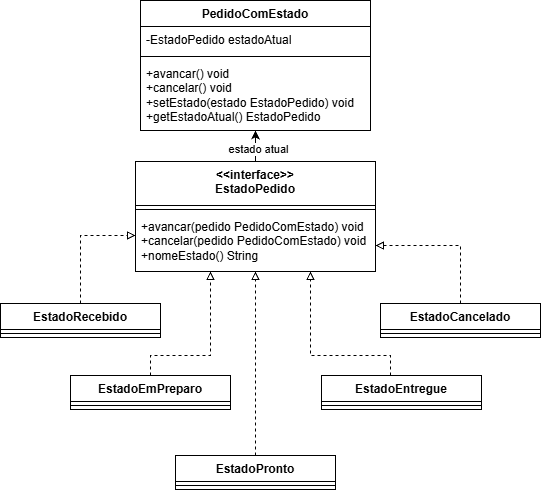

The diagram above was exported from draw.io. Its source (the exported page's mxGraphModel, read from the mxfile embedded in the PNG):
<mxGraphModel dx="727" dy="820" grid="1" gridSize="10" guides="1" tooltips="1" connect="1" arrows="1" fold="1" page="1" pageScale="1" pageWidth="827" pageHeight="1169" math="0" shadow="0">
  <root>
    <mxCell id="0" />
    <mxCell id="1" parent="0" />
    <mxCell id="TjKKNt19sti37pjRPvCO-1" parent="1" style="swimlane;fontStyle=1;align=center;verticalAlign=top;childLayout=stackLayout;horizontal=1;startSize=26;horizontalStack=0;resizeParent=1;resizeParentMax=0;resizeLast=0;collapsible=1;marginBottom=0;whiteSpace=wrap;html=1;" value="PedidoComEstado" vertex="1">
      <mxGeometry height="130" width="230" x="1000" y="30" as="geometry" />
    </mxCell>
    <mxCell id="TjKKNt19sti37pjRPvCO-2" parent="TjKKNt19sti37pjRPvCO-1" style="text;strokeColor=none;fillColor=none;align=left;verticalAlign=top;spacingLeft=4;spacingRight=4;overflow=hidden;rotatable=0;points=[[0,0.5],[1,0.5]];portConstraint=eastwest;whiteSpace=wrap;html=1;" value="-EstadoPedido estadoAtual" vertex="1">
      <mxGeometry height="26" width="230" y="26" as="geometry" />
    </mxCell>
    <mxCell id="TjKKNt19sti37pjRPvCO-3" parent="TjKKNt19sti37pjRPvCO-1" style="line;strokeWidth=1;fillColor=none;align=left;verticalAlign=middle;spacingTop=-1;spacingLeft=3;spacingRight=3;rotatable=0;labelPosition=right;points=[];portConstraint=eastwest;strokeColor=inherit;" value="" vertex="1">
      <mxGeometry height="8" width="230" y="52" as="geometry" />
    </mxCell>
    <mxCell id="TjKKNt19sti37pjRPvCO-4" parent="TjKKNt19sti37pjRPvCO-1" style="text;strokeColor=none;fillColor=none;align=left;verticalAlign=top;spacingLeft=4;spacingRight=4;overflow=hidden;rotatable=0;points=[[0,0.5],[1,0.5]];portConstraint=eastwest;whiteSpace=wrap;html=1;" value="+avancar() void&lt;br&gt;+cancelar() void&lt;br&gt;+setEstado(estado EstadoPedido) void&lt;br&gt;+getEstadoAtual() EstadoPedido" vertex="1">
      <mxGeometry height="70" width="230" y="60" as="geometry" />
    </mxCell>
    <mxCell id="TjKKNt19sti37pjRPvCO-29" edge="1" parent="1" source="TjKKNt19sti37pjRPvCO-5" style="edgeStyle=orthogonalEdgeStyle;rounded=0;orthogonalLoop=1;jettySize=auto;html=1;" target="TjKKNt19sti37pjRPvCO-1">
      <mxGeometry relative="1" as="geometry">
        <Array as="points">
          <mxPoint x="1110" y="154" />
          <mxPoint x="1080" y="154" />
        </Array>
      </mxGeometry>
    </mxCell>
    <mxCell id="TjKKNt19sti37pjRPvCO-35" connectable="0" parent="TjKKNt19sti37pjRPvCO-29" style="edgeLabel;html=1;align=center;verticalAlign=middle;resizable=0;points=[];" value="estado atual" vertex="1">
      <mxGeometry relative="1" x="-0.1675" y="-2" as="geometry">
        <mxPoint as="offset" />
      </mxGeometry>
    </mxCell>
    <mxCell id="TjKKNt19sti37pjRPvCO-5" parent="1" style="swimlane;fontStyle=1;align=center;verticalAlign=top;childLayout=stackLayout;horizontal=1;startSize=44;horizontalStack=0;resizeParent=1;resizeParentMax=0;resizeLast=0;collapsible=1;marginBottom=0;whiteSpace=wrap;html=1;" value="&lt;div&gt;&amp;lt;&amp;lt;interface&amp;gt;&amp;gt;&lt;/div&gt;&lt;div&gt;EstadoPedido&lt;/div&gt;" vertex="1">
      <mxGeometry height="110" width="240" x="995" y="191" as="geometry" />
    </mxCell>
    <mxCell id="TjKKNt19sti37pjRPvCO-7" parent="TjKKNt19sti37pjRPvCO-5" style="line;strokeWidth=1;fillColor=none;align=left;verticalAlign=middle;spacingTop=-1;spacingLeft=3;spacingRight=3;rotatable=0;labelPosition=right;points=[];portConstraint=eastwest;strokeColor=inherit;" value="" vertex="1">
      <mxGeometry height="8" width="240" y="44" as="geometry" />
    </mxCell>
    <mxCell id="TjKKNt19sti37pjRPvCO-8" parent="TjKKNt19sti37pjRPvCO-5" style="text;strokeColor=none;fillColor=none;align=left;verticalAlign=top;spacingLeft=4;spacingRight=4;overflow=hidden;rotatable=0;points=[[0,0.5],[1,0.5]];portConstraint=eastwest;whiteSpace=wrap;html=1;" value="+avancar(pedido PedidoComEstado) void&lt;br&gt;+cancelar(pedido PedidoComEstado) void&lt;br&gt;+nomeEstado() String" vertex="1">
      <mxGeometry height="58" width="240" y="52" as="geometry" />
    </mxCell>
    <mxCell id="TjKKNt19sti37pjRPvCO-31" edge="1" parent="1" source="TjKKNt19sti37pjRPvCO-9" style="edgeStyle=orthogonalEdgeStyle;rounded=0;orthogonalLoop=1;jettySize=auto;html=1;dashed=1;endArrow=block;endFill=0;" target="TjKKNt19sti37pjRPvCO-5">
      <mxGeometry relative="1" as="geometry" />
    </mxCell>
    <mxCell id="TjKKNt19sti37pjRPvCO-9" parent="1" style="swimlane;fontStyle=1;align=center;verticalAlign=top;childLayout=stackLayout;horizontal=1;startSize=26;horizontalStack=0;resizeParent=1;resizeParentMax=0;resizeLast=0;collapsible=1;marginBottom=0;whiteSpace=wrap;html=1;" value="EstadoPronto" vertex="1">
      <mxGeometry height="34" width="160" x="1035" y="485" as="geometry" />
    </mxCell>
    <mxCell id="TjKKNt19sti37pjRPvCO-11" parent="TjKKNt19sti37pjRPvCO-9" style="line;strokeWidth=1;fillColor=none;align=left;verticalAlign=middle;spacingTop=-1;spacingLeft=3;spacingRight=3;rotatable=0;labelPosition=right;points=[];portConstraint=eastwest;strokeColor=inherit;" value="" vertex="1">
      <mxGeometry height="8" width="160" y="26" as="geometry" />
    </mxCell>
    <mxCell id="TjKKNt19sti37pjRPvCO-33" edge="1" parent="1" source="TjKKNt19sti37pjRPvCO-13" style="edgeStyle=orthogonalEdgeStyle;rounded=0;orthogonalLoop=1;jettySize=auto;html=1;dashed=1;endArrow=block;endFill=0;" target="TjKKNt19sti37pjRPvCO-5">
      <mxGeometry relative="1" as="geometry">
        <Array as="points">
          <mxPoint x="1320" y="275" />
        </Array>
      </mxGeometry>
    </mxCell>
    <mxCell id="TjKKNt19sti37pjRPvCO-13" parent="1" style="swimlane;fontStyle=1;align=center;verticalAlign=top;childLayout=stackLayout;horizontal=1;startSize=26;horizontalStack=0;resizeParent=1;resizeParentMax=0;resizeLast=0;collapsible=1;marginBottom=0;whiteSpace=wrap;html=1;" value="EstadoCancelado" vertex="1">
      <mxGeometry height="34" width="160" x="1240" y="333" as="geometry" />
    </mxCell>
    <mxCell id="TjKKNt19sti37pjRPvCO-15" parent="TjKKNt19sti37pjRPvCO-13" style="line;strokeWidth=1;fillColor=none;align=left;verticalAlign=middle;spacingTop=-1;spacingLeft=3;spacingRight=3;rotatable=0;labelPosition=right;points=[];portConstraint=eastwest;strokeColor=inherit;" value="" vertex="1">
      <mxGeometry height="8" width="160" y="26" as="geometry" />
    </mxCell>
    <mxCell id="TjKKNt19sti37pjRPvCO-32" edge="1" parent="1" source="TjKKNt19sti37pjRPvCO-17" style="edgeStyle=orthogonalEdgeStyle;rounded=0;orthogonalLoop=1;jettySize=auto;html=1;dashed=1;endArrow=block;endFill=0;" target="TjKKNt19sti37pjRPvCO-5">
      <mxGeometry relative="1" as="geometry">
        <Array as="points">
          <mxPoint x="940" y="265" />
        </Array>
      </mxGeometry>
    </mxCell>
    <mxCell id="TjKKNt19sti37pjRPvCO-17" parent="1" style="swimlane;fontStyle=1;align=center;verticalAlign=top;childLayout=stackLayout;horizontal=1;startSize=26;horizontalStack=0;resizeParent=1;resizeParentMax=0;resizeLast=0;collapsible=1;marginBottom=0;whiteSpace=wrap;html=1;" value="EstadoRecebido" vertex="1">
      <mxGeometry height="34" width="160" x="860" y="333" as="geometry" />
    </mxCell>
    <mxCell id="TjKKNt19sti37pjRPvCO-19" parent="TjKKNt19sti37pjRPvCO-17" style="line;strokeWidth=1;fillColor=none;align=left;verticalAlign=middle;spacingTop=-1;spacingLeft=3;spacingRight=3;rotatable=0;labelPosition=right;points=[];portConstraint=eastwest;strokeColor=inherit;" value="" vertex="1">
      <mxGeometry height="8" width="160" y="26" as="geometry" />
    </mxCell>
    <mxCell id="TjKKNt19sti37pjRPvCO-30" edge="1" parent="1" source="TjKKNt19sti37pjRPvCO-21" style="edgeStyle=orthogonalEdgeStyle;rounded=0;orthogonalLoop=1;jettySize=auto;html=1;dashed=1;endArrow=block;endFill=0;" target="TjKKNt19sti37pjRPvCO-5">
      <mxGeometry relative="1" as="geometry">
        <Array as="points">
          <mxPoint x="1010" y="385" />
          <mxPoint x="1070" y="385" />
        </Array>
      </mxGeometry>
    </mxCell>
    <mxCell id="TjKKNt19sti37pjRPvCO-21" parent="1" style="swimlane;fontStyle=1;align=center;verticalAlign=top;childLayout=stackLayout;horizontal=1;startSize=26;horizontalStack=0;resizeParent=1;resizeParentMax=0;resizeLast=0;collapsible=1;marginBottom=0;whiteSpace=wrap;html=1;" value="EstadoEmPreparo" vertex="1">
      <mxGeometry height="34" width="160" x="930" y="405" as="geometry" />
    </mxCell>
    <mxCell id="TjKKNt19sti37pjRPvCO-23" parent="TjKKNt19sti37pjRPvCO-21" style="line;strokeWidth=1;fillColor=none;align=left;verticalAlign=middle;spacingTop=-1;spacingLeft=3;spacingRight=3;rotatable=0;labelPosition=right;points=[];portConstraint=eastwest;strokeColor=inherit;" value="" vertex="1">
      <mxGeometry height="8" width="160" y="26" as="geometry" />
    </mxCell>
    <mxCell id="TjKKNt19sti37pjRPvCO-34" edge="1" parent="1" source="TjKKNt19sti37pjRPvCO-25" style="edgeStyle=orthogonalEdgeStyle;rounded=0;orthogonalLoop=1;jettySize=auto;html=1;dashed=1;endArrow=block;endFill=0;" target="TjKKNt19sti37pjRPvCO-5">
      <mxGeometry relative="1" as="geometry">
        <Array as="points">
          <mxPoint x="1250" y="385" />
          <mxPoint x="1170" y="385" />
        </Array>
      </mxGeometry>
    </mxCell>
    <mxCell id="TjKKNt19sti37pjRPvCO-25" parent="1" style="swimlane;fontStyle=1;align=center;verticalAlign=top;childLayout=stackLayout;horizontal=1;startSize=26;horizontalStack=0;resizeParent=1;resizeParentMax=0;resizeLast=0;collapsible=1;marginBottom=0;whiteSpace=wrap;html=1;" value="EstadoEntregue" vertex="1">
      <mxGeometry height="34" width="160" x="1181" y="405" as="geometry" />
    </mxCell>
    <mxCell id="TjKKNt19sti37pjRPvCO-27" parent="TjKKNt19sti37pjRPvCO-25" style="line;strokeWidth=1;fillColor=none;align=left;verticalAlign=middle;spacingTop=-1;spacingLeft=3;spacingRight=3;rotatable=0;labelPosition=right;points=[];portConstraint=eastwest;strokeColor=inherit;" value="" vertex="1">
      <mxGeometry height="8" width="160" y="26" as="geometry" />
    </mxCell>
  </root>
</mxGraphModel>